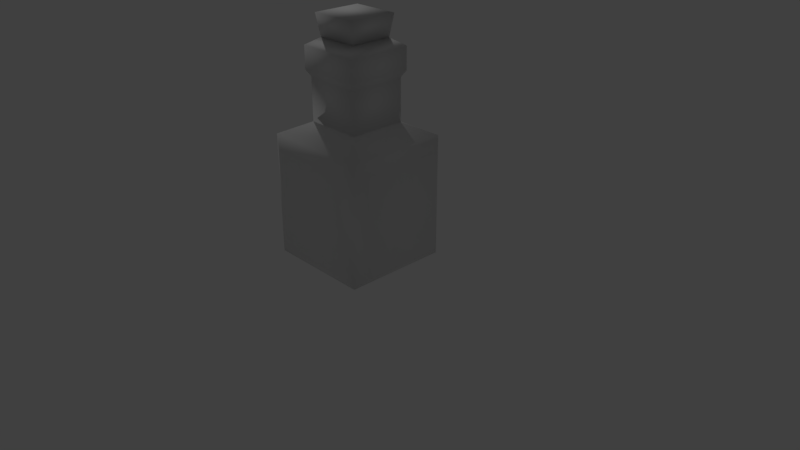 # Source: itemB.blend  (saved by Blender 2.78.0; exported with 4.5.12 LTS)
import bpy
from mathutils import Matrix  # noqa: F401  (used for matrix-valued properties, if any)

bpy.ops.wm.read_factory_settings(use_empty=True)
scene = bpy.context.scene
scene.name = 'Scene'

# ---- collections
col_collection_1 = bpy.data.collections.new('Collection 1'); scene.collection.children.link(col_collection_1)

# ---- materials (node trees are filled in below, after node groups)
mat_material = bpy.data.materials.new('Material')
mat_material.alpha_threshold = 0.0
mat_material.use_transparent_shadow = False
mat_material.roughness = 0.5
mat_material.specular_intensity = 0.0
mat_material.line_color = (0.0, 0.0, 0.0, 1.0)

# ---- material node trees

# ---- world
world_world = bpy.data.worlds.new('World'); scene.world = world_world
world_world.color = (0.05088, 0.05088, 0.05088)
world_world.use_sun_shadow = False
world_world.sun_shadow_jitter_overblur = 0.0
world_world.cycles.sampling_method = 'MANUAL'

# ---- cameras
cam_camera = bpy.data.cameras.new('Camera')
cam_camera.clip_end = 100.0
cam_camera.lens = 35.0
cam_camera.sensor_width = 32.0
cam_camera.sensor_height = 18.0
cam_camera.ortho_scale = 7.314
cam_camera.dof.focus_distance = 0.0
cam_camera.dof.aperture_fstop = 128.0

# ---- lights
light_lamp = bpy.data.lights.new('Lamp', 'POINT')
light_lamp.transmission_factor = 0.0
light_lamp.cutoff_distance = 30.0
light_lamp.energy = 100.0
light_lamp.shadow_buffer_clip_start = 1.001
light_lamp.shadow_soft_size = 0.1
light_lamp.shadow_maximum_resolution = 0.006
light_lamp.use_absolute_resolution = True

# ---- meshes
me_cube_001 = bpy.data.meshes.new('Cube.001')
me_cube_001.from_pydata([(-0.6796, -0.8331, -0.953), (-0.3661, -0.5196, 0.783), (-0.6796, 0.5261, -0.953), (-0.3661, 0.2126, 0.783), (0.6796, -0.8331, -0.953), (0.3661, -0.5196, 0.783), (0.6796, 0.5261, -0.953), (0.3661, 0.2126, 0.783), (-0.6796, -0.8331, 0.6248), (-0.6796, 0.5261, 0.6248), (0.6796, 0.5261, 0.6248), (0.6796, -0.8331, 0.6248), (-0.4126, -0.5661, 1.411), (-0.4126, 0.2591, 1.411), (0.4126, 0.2591, 1.411), (0.4126, -0.5661, 1.411), (-0.2719, -0.4254, 1.791), (-0.2719, 0.1184, 1.791), (0.2719, 0.1184, 1.791), (0.2719, -0.4254, 1.791), (-0.4126, -0.5661, 1.7), (-0.4126, 0.2591, 1.7), (0.4126, 0.2591, 1.7), (0.4126, -0.5661, 1.7), (-0.3151, -0.4686, 2.071), (-0.3151, 0.1616, 2.071), (0.3151, 0.1616, 2.071), (0.3151, -0.4686, 2.071), (0.3661, -0.5196, 1.33), (-0.3661, -0.5196, 1.33), (-0.3661, 0.2126, 1.33), (0.3661, 0.2126, 1.33), (-0.7858, -0.6801, -0.7999), (-0.7858, -0.6801, 0.4717), (-0.7858, 0.373, 0.4717), (-0.7858, 0.373, -0.7999), (-0.5266, 0.6125, -0.7999), (-0.5266, 0.6125, 0.4717), (0.5266, 0.6125, 0.4717), (0.5266, 0.6125, -0.7999), (0.8089, 0.373, -0.7999), (0.8089, 0.373, 0.4717), (0.8089, -0.6801, 0.4717), (0.8089, -0.6801, -0.7999), (0.5266, -0.9201, -0.7999), (0.5266, -0.9201, 0.4717), (-0.5266, -0.9201, 0.4717), (-0.5266, -0.9201, -0.7999), (-0.5266, 0.373, -1.023), (0.5266, 0.373, -1.023), (0.5266, -0.6801, -1.023), (-0.5266, -0.6801, -1.023), (-0.5523, -0.6924, -0.8288), (-0.5523, 0.4134, -0.8288), (0.5536, -0.6924, -0.8288), (0.5536, 0.4134, -0.8288), (-0.6387, -0.5679, -0.7043), (-0.6387, 0.2889, -0.7043), (-0.4278, 0.4838, -0.7043), (0.429, 0.4838, -0.7043), (0.6588, 0.2889, -0.7043), (0.6588, -0.5679, -0.7043), (0.429, -0.7632, -0.7043), (-0.4278, -0.7632, -0.7043), (-0.4278, 0.2889, -0.8858), (0.429, 0.2889, -0.8858), (0.429, -0.5679, -0.8858), (-0.4278, -0.5679, -0.8858), (-0.3421, -1.316, 1.042), (-0.5523, -0.6924, 0.07773), (-0.5523, 0.4134, 0.07773), (0.5536, 0.4134, 0.07773), (0.5536, -0.6924, 0.07773), (-0.6387, -0.5679, 0.02638), (-0.6387, 0.2889, 0.02638), (-0.4278, 0.4838, 0.02638), (0.429, 0.4838, 0.02638), (0.6588, 0.2889, 0.02638), (0.6588, -0.5679, 0.02638), (0.429, -0.7632, 0.02638), (-0.4278, -0.7632, 0.02638), (-0.2345, -0.388, 1.496), (-0.2345, 0.081, 1.496), (0.2345, 0.081, 1.496), (0.2345, -0.388, 1.496)], [], [(32, 35, 34, 33), (36, 39, 38, 37), (40, 43, 42, 41), (44, 47, 46, 45), (48, 51, 50, 49), (29, 12, 15, 28), (1, 8, 9, 3), (3, 9, 10, 7), (7, 10, 11, 5), (5, 11, 8, 1), (15, 23, 22, 14), (31, 14, 13, 30), (28, 15, 14, 31), (30, 13, 12, 29), (16, 19, 27, 24), (13, 21, 20, 12), (12, 20, 23, 15), (14, 22, 21, 13), (16, 20, 21, 17), (17, 21, 22, 18), (18, 22, 23, 19), (19, 23, 20, 16), (26, 25, 24, 27), (18, 17, 25, 26), (19, 18, 26, 27), (17, 16, 24, 25), (3, 30, 29, 1), (5, 28, 31, 7), (7, 31, 30, 3), (1, 29, 28, 5), (0, 32, 33, 8), (8, 33, 34, 9), (9, 34, 35, 2), (2, 35, 32, 0), (2, 36, 37, 9), (9, 37, 38, 10), (10, 38, 39, 6), (6, 39, 36, 2), (6, 40, 41, 10), (10, 41, 42, 11), (11, 42, 43, 4), (4, 43, 40, 6), (4, 44, 45, 11), (11, 45, 46, 8), (8, 46, 47, 0), (0, 47, 44, 4), (2, 48, 49, 6), (6, 49, 50, 4), (4, 50, 51, 0), (0, 51, 48, 2), (64, 65, 66, 67), (70, 53, 57, 74), (53, 52, 56, 57), (71, 55, 59, 76), (55, 53, 58, 59), (72, 54, 61, 78), (54, 55, 60, 61), (69, 52, 63, 80), (52, 54, 62, 63), (53, 55, 65, 64), (55, 54, 66, 65), (54, 52, 67, 66), (52, 53, 64, 67), (54, 72, 79, 62), (55, 71, 77, 60), (53, 70, 75, 58), (69, 80, 79, 72, 78, 77, 71, 76, 75, 70, 74, 73), (52, 69, 73, 56), (62, 79, 80, 63), (60, 77, 78, 61), (58, 75, 76, 59), (56, 73, 74, 57), (19, 16, 81, 84), (84, 81, 82, 83), (17, 18, 83, 82), (18, 19, 84, 83), (16, 17, 82, 81)])
me_cube_001.polygons.foreach_set('use_smooth', [True] * 77)
_uv = me_cube_001.uv_layers.new(name='UVMap')
_uv.uv.foreach_set('vector', [0.672, 0.921, 0.6718, 0.9222, 0.6716, 0.9241, 0.6711, 0.924, 0.6715, 0.9225, 0.6717, 0.9232, 0.6715, 0.9247, 0.671, 0.9246, 0.6718, 0.923, 0.6722, 0.923, 0.6719, 0.9244, 0.6713, 0.9246, 0.6723, 0.9221, 0.6725, 0.9215, 0.6721, 0.9238, 0.6713, 0.9242, 0.6716, 0.921, 0.6734, 0.9179, 0.6732, 0.9215, 0.672, 0.9224, 0.6703, 0.9296, 0.67, 0.9306, 0.6691, 0.9314, 0.6696, 0.93, 0.6706, 0.9275, 0.6712, 0.9255, 0.6711, 0.9256, 0.6706, 0.9275, 0.6706, 0.9275, 0.6711, 0.9256, 0.6711, 0.9257, 0.6706, 0.9276, 0.6706, 0.9276, 0.6711, 0.9257, 0.6711, 0.9256, 0.6705, 0.9276, 0.6705, 0.9276, 0.6711, 0.9256, 0.6712, 0.9255, 0.6706, 0.9275, 0.6691, 0.9314, 0.668, 0.9341, 0.6688, 0.9314, 0.6695, 0.9304, 0.6698, 0.9293, 0.6695, 0.9304, 0.67, 0.93, 0.6702, 0.929, 0.6696, 0.93, 0.6691, 0.9314, 0.6695, 0.9304, 0.6698, 0.9293, 0.6702, 0.929, 0.67, 0.93, 0.67, 0.9306, 0.6703, 0.9296, 0.7181, 0.8047, 0.7175, 0.8122, 0.712, 0.8189, 0.711, 0.7992, 0.67, 0.93, 0.6698, 0.9308, 0.6702, 0.9322, 0.67, 0.9306, 0.67, 0.9306, 0.6702, 0.9322, 0.668, 0.9341, 0.6691, 0.9314, 0.6695, 0.9304, 0.6688, 0.9314, 0.6698, 0.9308, 0.67, 0.93, 0.6727, 0.9327, 0.6702, 0.9322, 0.6698, 0.9308, 0.67, 0.9294, 0.67, 0.9294, 0.6698, 0.9308, 0.6688, 0.9314, 0.6659, 0.9307, 0.6659, 0.9307, 0.6688, 0.9314, 0.668, 0.9341, 0.6659, 0.9434, 0.6659, 0.9434, 0.668, 0.9341, 0.6702, 0.9322, 0.6727, 0.9327, 0.6763, 0.7762, 0.7068, 0.7762, 0.7068, 0.8066, 0.6763, 0.8066, 0.7249, 0.8133, 0.7254, 0.8059, 0.731, 0.7992, 0.7319, 0.8189, 0.7175, 0.8122, 0.7249, 0.8133, 0.7319, 0.8189, 0.712, 0.8189, 0.7254, 0.8059, 0.7181, 0.8047, 0.711, 0.7992, 0.731, 0.7992, 0.6706, 0.9275, 0.6702, 0.929, 0.6703, 0.9296, 0.6706, 0.9275, 0.6705, 0.9276, 0.6696, 0.93, 0.6698, 0.9293, 0.6706, 0.9276, 0.6706, 0.9276, 0.6698, 0.9293, 0.6702, 0.929, 0.6706, 0.9275, 0.6706, 0.9275, 0.6703, 0.9296, 0.6696, 0.93, 0.6705, 0.9276, 0.6727, 0.9201, 0.672, 0.921, 0.6711, 0.924, 0.6712, 0.9255, 0.6712, 0.9255, 0.6711, 0.924, 0.6716, 0.9241, 0.6711, 0.9256, 0.6711, 0.9256, 0.6716, 0.9241, 0.6718, 0.9222, 0.6717, 0.9219, 0.6717, 0.9219, 0.6718, 0.9222, 0.672, 0.921, 0.6727, 0.9201, 0.6717, 0.9219, 0.6715, 0.9225, 0.671, 0.9246, 0.6711, 0.9256, 0.6711, 0.9256, 0.671, 0.9246, 0.6715, 0.9247, 0.6711, 0.9257, 0.6711, 0.9257, 0.6715, 0.9247, 0.6717, 0.9232, 0.6719, 0.9229, 0.6719, 0.9229, 0.6717, 0.9232, 0.6715, 0.9225, 0.6717, 0.9219, 0.6719, 0.9229, 0.6718, 0.923, 0.6713, 0.9246, 0.6711, 0.9257, 0.6711, 0.9257, 0.6713, 0.9246, 0.6719, 0.9244, 0.6711, 0.9256, 0.6711, 0.9256, 0.6719, 0.9244, 0.6722, 0.923, 0.6726, 0.9223, 0.6726, 0.9223, 0.6722, 0.923, 0.6718, 0.923, 0.6719, 0.9229, 0.6726, 0.9223, 0.6723, 0.9221, 0.6713, 0.9242, 0.6711, 0.9256, 0.6711, 0.9256, 0.6713, 0.9242, 0.6721, 0.9238, 0.6712, 0.9255, 0.6712, 0.9255, 0.6721, 0.9238, 0.6725, 0.9215, 0.6727, 0.9201, 0.6727, 0.9201, 0.6725, 0.9215, 0.6723, 0.9221, 0.6726, 0.9223, 0.6717, 0.9219, 0.6716, 0.921, 0.672, 0.9224, 0.6719, 0.9229, 0.6719, 0.9229, 0.672, 0.9224, 0.6732, 0.9215, 0.6726, 0.9223, 0.6726, 0.9223, 0.6732, 0.9215, 0.6734, 0.9179, 0.6727, 0.9201, 0.6727, 0.9201, 0.6734, 0.9179, 0.6716, 0.921, 0.6717, 0.9219, 0.6754, 0.4023, 0.7478, 0.4023, 0.7478, 0.4747, 0.6754, 0.4747, 0.6754, 0.4023, 0.7478, 0.4023, 0.7478, 0.4747, 0.6754, 0.4747, 0.6754, 0.4023, 0.7478, 0.4023, 0.7478, 0.4747, 0.6754, 0.4747, 0.6754, 0.4023, 0.7478, 0.4023, 0.7478, 0.4747, 0.6754, 0.4747, 0.6754, 0.4023, 0.7478, 0.4023, 0.7478, 0.4747, 0.6754, 0.4747, 0.6754, 0.4023, 0.7478, 0.4023, 0.7478, 0.4747, 0.6754, 0.4747, 0.6754, 0.4023, 0.7478, 0.4023, 0.7478, 0.4747, 0.6754, 0.4747, 0.6754, 0.4023, 0.7478, 0.4023, 0.7478, 0.4747, 0.6754, 0.4747, 0.6754, 0.4023, 0.7478, 0.4023, 0.7478, 0.4747, 0.6754, 0.4747, 0.6754, 0.4023, 0.7478, 0.4023, 0.7478, 0.4747, 0.6754, 0.4747, 0.6754, 0.4023, 0.7478, 0.4023, 0.7478, 0.4747, 0.6754, 0.4747, 0.6754, 0.4023, 0.7478, 0.4023, 0.7478, 0.4747, 0.6754, 0.4747, 0.6754, 0.4023, 0.7478, 0.4023, 0.7478, 0.4747, 0.6754, 0.4747, 0.6754, 0.4023, 0.7478, 0.4023, 0.7478, 0.4747, 0.6754, 0.4747, 0.6754, 0.4023, 0.7478, 0.4023, 0.7478, 0.4747, 0.6754, 0.4747, 0.6754, 0.4023, 0.7478, 0.4023, 0.7478, 0.4747, 0.6754, 0.4747, 0.7116, 0.4747, 0.7297, 0.4698, 0.743, 0.4566, 0.7478, 0.4385, 0.743, 0.4204, 0.7297, 0.4071, 0.7116, 0.4023, 0.6935, 0.4071, 0.6803, 0.4204, 0.6754, 0.4385, 0.6803, 0.4566, 0.6935, 0.4698, 0.6754, 0.4023, 0.7478, 0.4023, 0.7478, 0.4747, 0.6754, 0.4747, 0.6754, 0.4023, 0.7478, 0.4023, 0.7478, 0.4747, 0.6754, 0.4747, 0.6754, 0.4023, 0.7478, 0.4023, 0.7478, 0.4747, 0.6754, 0.4747, 0.6754, 0.4023, 0.7478, 0.4023, 0.7478, 0.4747, 0.6754, 0.4747, 0.6754, 0.4023, 0.7478, 0.4023, 0.7478, 0.4747, 0.6754, 0.4747, 0.747, 0.8057, 0.7204, 0.8045, 0.7292, 0.795, 0.737, 0.7969, 0.6999, 0.8011, 0.652, 0.7893, 0.6599, 0.7406, 0.7078, 0.7524, 0.7204, 0.7782, 0.747, 0.7794, 0.7383, 0.789, 0.7304, 0.787, 0.747, 0.7794, 0.747, 0.8057, 0.737, 0.7969, 0.7383, 0.789, 0.7204, 0.8045, 0.7204, 0.7782, 0.7304, 0.787, 0.7292, 0.795])
me_cube_001.materials.append(mat_material)
me_cube_001.use_remesh_preserve_volume = False
me_cube_001.use_remesh_preserve_attributes = False
me_cube_001.use_mirror_vertex_groups = False
me_cube_001.update()

# ---- objects
ob_cube = bpy.data.objects.new('Cube', me_cube_001)
ob_lamp = bpy.data.objects.new('Lamp', light_lamp)
ob_camera = bpy.data.objects.new('Camera', cam_camera)

# ---- transforms, parenting, visibility, modifiers, constraints
ob_cube.location = (0.0, 0.0, 1.047)
ob_cube.lineart.crease_threshold = 0.0
ob_lamp.location = (-3.712, 1.005, 5.904)
ob_lamp.rotation_euler = (0.6503, 0.05522, 1.866)
ob_lamp.lock_rotations_4d = False
ob_lamp.empty_display_type = 'ARROWS'
ob_lamp.color = (0.0, 0.0, 0.0, 0.0)
ob_lamp.lineart.crease_threshold = 0.0
ob_camera.location = (7.481, -6.508, 5.344)
ob_camera.rotation_euler = (1.109, 0.0, 0.8149)
ob_camera.lock_rotations_4d = False
ob_camera.empty_display_type = 'ARROWS'
ob_camera.color = (0.0, 0.0, 0.0, 0.0)
ob_camera.display_type = 'WIRE'
ob_camera.lineart.crease_threshold = 0.0

# ---- collection membership
col_collection_1.objects.link(ob_cube)
col_collection_1.objects.link(ob_lamp)
col_collection_1.objects.link(ob_camera)

# ---- scene / render settings (as saved in the file)
scene.camera = ob_camera
scene.frame_start = 1; scene.frame_end = 250; scene.frame_set(1)
scene.render.engine = 'BLENDER_EEVEE_NEXT'
scene.render.resolution_percentage = 50
scene.render.dither_intensity = 0.0
scene.cycles.use_denoising = False
scene.cycles.samples = 128
scene.cycles.sampling_pattern = 'TABULATED_SOBOL'
scene.cycles.light_sampling_threshold = 0.0
scene.cycles.use_adaptive_sampling = False
scene.cycles.use_light_tree = False
scene.cycles.blur_glossy = 0.0
scene.cycles.sample_clamp_indirect = 0.0
scene.view_settings.view_transform = 'Standard'
bpy.context.view_layer.update()
